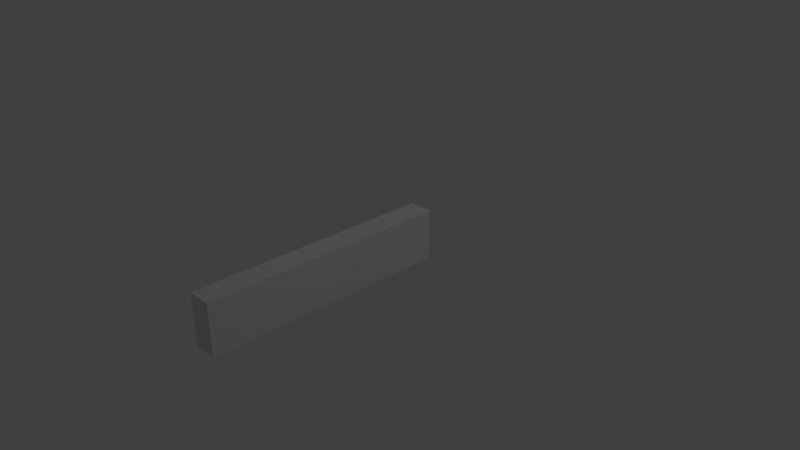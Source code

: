 # Source: piper-cub.blend  (saved by Blender 2.78.0; exported with 4.5.12 LTS)
import bpy
from mathutils import Matrix  # noqa: F401  (used for matrix-valued properties, if any)

bpy.ops.wm.read_factory_settings(use_empty=True)
scene = bpy.context.scene
scene.name = 'Scene'

# ---- collections
col_collection_1 = bpy.data.collections.new('Collection 1'); scene.collection.children.link(col_collection_1)

# ---- world
world_world = bpy.data.worlds.new('World'); scene.world = world_world
world_world.color = (0.05088, 0.05088, 0.05088)
world_world.use_sun_shadow = False
world_world.sun_shadow_jitter_overblur = 0.0
world_world.cycles.sampling_method = 'MANUAL'

# ---- cameras
cam_camera = bpy.data.cameras.new('Camera')
cam_camera.clip_end = 100.0
cam_camera.lens = 35.0
cam_camera.sensor_width = 32.0
cam_camera.sensor_height = 18.0
cam_camera.ortho_scale = 7.314
cam_camera.dof.focus_distance = 0.0
cam_camera.dof.aperture_fstop = 128.0

# ---- lights
light_lamp = bpy.data.lights.new('Lamp', 'POINT')
light_lamp.transmission_factor = 0.0
light_lamp.cutoff_distance = 30.0
light_lamp.energy = 100.0
light_lamp.shadow_buffer_clip_start = 1.001
light_lamp.shadow_soft_size = 0.1
light_lamp.shadow_maximum_resolution = 0.006
light_lamp.use_absolute_resolution = True

# ---- meshes
me_cube_002 = bpy.data.meshes.new('Cube.002')
me_cube_002.from_pydata([(0.0, -0.5198, -0.3398), (0.0, -0.5198, 0.3698), (0.0, 0.2956, -0.3398), (0.0, 0.2956, 0.3698), (0.1657, -0.5198, -0.3398), (0.1657, -0.5198, 0.3698), (0.1657, 0.2956, -0.3398), (0.1657, 0.2956, 0.3698), (0.0, 0.6082, -0.3398), (0.0, 0.6082, 0.3698), (0.1657, 0.6082, -0.3398), (0.1657, 0.6082, 0.3698), (0.0, 0.925, -0.3398), (0.0, 0.925, 0.3698), (0.1657, 0.925, -0.3398), (0.1657, 0.925, 0.3698), (0.0, -1.781, -0.3398), (0.0, -1.781, 0.3698), (0.1657, -1.781, -0.3398), (0.1657, -1.781, 0.3698), (0.0, -2.481, -0.3398), (0.0, -2.481, 0.3698), (0.1657, -2.481, -0.3398), (0.1657, -2.481, 0.3698)], [], [(0, 1, 3, 2), (7, 6, 10, 11), (6, 7, 5, 4), (5, 1, 17, 19), (2, 6, 4, 0), (7, 3, 1, 5), (11, 10, 14, 15), (6, 2, 8, 10), (3, 7, 11, 9), (2, 3, 9, 8), (12, 13, 15, 14), (10, 8, 12, 14), (9, 11, 15, 13), (8, 9, 13, 12), (16, 18, 22, 20), (4, 5, 19, 18), (1, 0, 16, 17), (0, 4, 18, 16), (22, 23, 21, 20), (17, 16, 20, 21), (19, 17, 21, 23), (18, 19, 23, 22)])
me_cube_002.use_remesh_preserve_volume = False
me_cube_002.use_remesh_preserve_attributes = False
me_cube_002.use_mirror_vertex_groups = False
me_cube_002.update()

# ---- objects
ob_cube = bpy.data.objects.new('Cube', me_cube_002)
ob_lamp = bpy.data.objects.new('Lamp', light_lamp)
ob_camera = bpy.data.objects.new('Camera', cam_camera)

# ---- transforms, parenting, visibility, modifiers, constraints
ob_cube.location = (0.0, 0.0, 0.0)
ob_cube.lineart.crease_threshold = 0.0
_m = ob_cube.modifiers.new('Mirror', 'MIRROR')
ob_lamp.location = (4.076, 1.005, 5.904)
ob_lamp.rotation_euler = (0.6503, 0.05522, 1.866)
ob_lamp.lock_rotations_4d = False
ob_lamp.empty_display_type = 'ARROWS'
ob_lamp.color = (0.0, 0.0, 0.0, 0.0)
ob_lamp.lineart.crease_threshold = 0.0
ob_camera.location = (7.481, -6.508, 5.344)
ob_camera.rotation_euler = (1.109, 0.0, 0.8149)
ob_camera.lock_rotations_4d = False
ob_camera.empty_display_type = 'ARROWS'
ob_camera.color = (0.0, 0.0, 0.0, 0.0)
ob_camera.display_type = 'WIRE'
ob_camera.lineart.crease_threshold = 0.0

# ---- collection membership
col_collection_1.objects.link(ob_cube)
col_collection_1.objects.link(ob_lamp)
col_collection_1.objects.link(ob_camera)

# ---- scene / render settings (as saved in the file)
scene.camera = ob_camera
scene.frame_start = 1; scene.frame_end = 250; scene.frame_set(1)
scene.render.engine = 'BLENDER_EEVEE_NEXT'
scene.render.resolution_percentage = 50
scene.render.dither_intensity = 0.0
scene.cycles.use_denoising = False
scene.cycles.samples = 128
scene.cycles.sampling_pattern = 'TABULATED_SOBOL'
scene.cycles.light_sampling_threshold = 0.0
scene.cycles.use_adaptive_sampling = False
scene.cycles.use_light_tree = False
scene.cycles.blur_glossy = 0.0
scene.cycles.sample_clamp_indirect = 0.0
scene.view_settings.view_transform = 'Standard'
bpy.context.view_layer.update()

